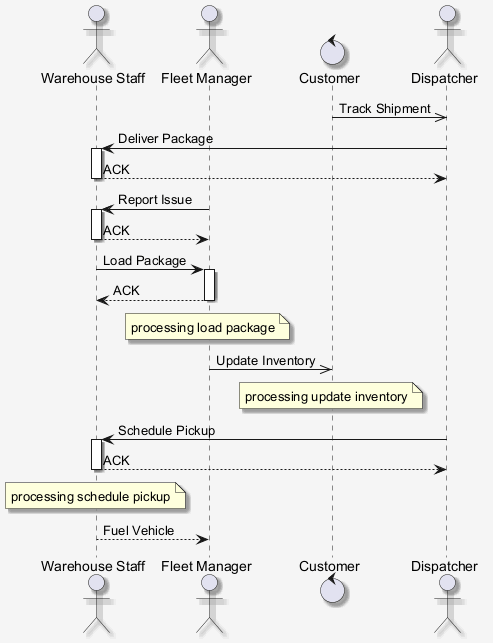

The diagram above was rendered by PlantUML. Its source (embedded in the PNG):
@startuml
skinparam shadowing false
skinparam backgroundColor #F5F5F5
skinparam shadowing true
actor "Warehouse Staff" as WS
actor "Fleet Manager" as FM
control "Customer" as C
actor "Dispatcher" as D
C ->> D : Track Shipment
D -> WS : Deliver Package
activate WS
WS --> D : ACK
deactivate WS
FM -> WS : Report Issue
activate WS
WS --> FM : ACK
deactivate WS
WS -> FM : Load Package
activate FM
FM --> WS : ACK
deactivate FM
note over FM : processing load package
FM ->> C : Update Inventory
note over C : processing update inventory
D -> WS : Schedule Pickup
activate WS
WS --> D : ACK
deactivate WS
note over WS : processing schedule pickup
WS --> FM : Fuel Vehicle
@enduml